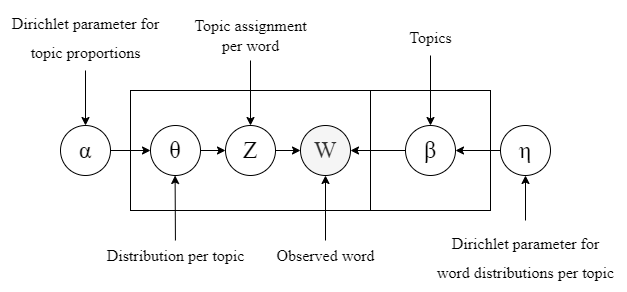

The diagram above was exported from draw.io. Its source (the exported page's mxGraphModel, read from the mxfile embedded in the PNG):
<mxGraphModel dx="571" dy="574" grid="1" gridSize="10" guides="1" tooltips="1" connect="1" arrows="1" fold="1" page="1" pageScale="1" pageWidth="850" pageHeight="1100" math="0" shadow="0">
  <root>
    <mxCell id="0" />
    <mxCell id="1" parent="0" />
    <mxCell id="7" style="edgeStyle=none;html=1;fontFamily=Times New Roman;fontSize=24;" edge="1" parent="1" source="3" target="6">
      <mxGeometry relative="1" as="geometry" />
    </mxCell>
    <mxCell id="3" value="&lt;font face=&quot;Times New Roman&quot;&gt;&lt;font style=&quot;font-size: 24px;&quot;&gt;α&lt;/font&gt;&lt;/font&gt;" style="ellipse;whiteSpace=wrap;html=1;" parent="1" vertex="1">
      <mxGeometry x="210" y="215" width="50" height="50" as="geometry" />
    </mxCell>
    <mxCell id="5" value="" style="rounded=0;whiteSpace=wrap;html=1;fontSize=24;fillColor=none;" vertex="1" parent="1">
      <mxGeometry x="280" y="180" width="240" height="120" as="geometry" />
    </mxCell>
    <mxCell id="25" style="edgeStyle=none;html=1;entryX=0;entryY=0.5;entryDx=0;entryDy=0;fontFamily=Times New Roman;fontSize=16;" edge="1" parent="1" source="6" target="20">
      <mxGeometry relative="1" as="geometry" />
    </mxCell>
    <mxCell id="6" value="&lt;font face=&quot;Times New Roman&quot; style=&quot;font-size: 24px;&quot;&gt;θ&lt;/font&gt;" style="ellipse;whiteSpace=wrap;html=1;" vertex="1" parent="1">
      <mxGeometry x="300" y="215" width="50" height="50" as="geometry" />
    </mxCell>
    <mxCell id="11" style="edgeStyle=none;html=1;exitX=0;exitY=0.5;exitDx=0;exitDy=0;fontFamily=Times New Roman;fontSize=24;" edge="1" parent="1" source="8" target="10">
      <mxGeometry relative="1" as="geometry" />
    </mxCell>
    <mxCell id="8" value="&lt;font face=&quot;Times New Roman&quot;&gt;&lt;span style=&quot;font-size: 24px;&quot;&gt;η&lt;/span&gt;&lt;/font&gt;" style="ellipse;whiteSpace=wrap;html=1;" vertex="1" parent="1">
      <mxGeometry x="650" y="215" width="50" height="50" as="geometry" />
    </mxCell>
    <mxCell id="9" value="" style="rounded=0;whiteSpace=wrap;html=1;fontSize=24;fillColor=none;" vertex="1" parent="1">
      <mxGeometry x="520" y="180" width="120" height="120" as="geometry" />
    </mxCell>
    <mxCell id="27" style="edgeStyle=none;html=1;exitX=0;exitY=0.5;exitDx=0;exitDy=0;entryX=1;entryY=0.5;entryDx=0;entryDy=0;fontFamily=Times New Roman;fontSize=16;" edge="1" parent="1" source="10" target="23">
      <mxGeometry relative="1" as="geometry" />
    </mxCell>
    <mxCell id="10" value="&lt;font face=&quot;Times New Roman&quot; style=&quot;font-size: 24px;&quot;&gt;β&lt;/font&gt;" style="ellipse;whiteSpace=wrap;html=1;" vertex="1" parent="1">
      <mxGeometry x="555" y="215" width="50" height="50" as="geometry" />
    </mxCell>
    <mxCell id="13" style="edgeStyle=none;html=1;fontFamily=Times New Roman;fontSize=16;" edge="1" parent="1" source="12" target="10">
      <mxGeometry relative="1" as="geometry" />
    </mxCell>
    <mxCell id="12" value="&lt;font style=&quot;font-size: 16px;&quot;&gt;Topics&lt;/font&gt;" style="text;html=1;align=center;verticalAlign=middle;resizable=0;points=[];autosize=1;strokeColor=none;fillColor=none;fontSize=24;fontFamily=Times New Roman;dashed=1;dashPattern=8 8;" vertex="1" parent="1">
      <mxGeometry x="545" y="105" width="70" height="40" as="geometry" />
    </mxCell>
    <mxCell id="15" style="edgeStyle=none;html=1;entryX=0.5;entryY=0;entryDx=0;entryDy=0;fontFamily=Times New Roman;fontSize=16;" edge="1" parent="1" source="14" target="3">
      <mxGeometry relative="1" as="geometry" />
    </mxCell>
    <mxCell id="14" value="&lt;font style=&quot;font-size: 16px;&quot;&gt;Dirichlet parameter for&lt;br&gt;topic proportions&lt;br&gt;&lt;/font&gt;" style="text;html=1;align=center;verticalAlign=middle;resizable=0;points=[];autosize=1;strokeColor=none;fillColor=none;fontSize=24;fontFamily=Times New Roman;dashed=1;dashPattern=8 8;" vertex="1" parent="1">
      <mxGeometry x="150" y="90" width="170" height="70" as="geometry" />
    </mxCell>
    <mxCell id="17" style="edgeStyle=none;html=1;entryX=0.5;entryY=1;entryDx=0;entryDy=0;fontFamily=Times New Roman;fontSize=16;" edge="1" parent="1" source="16" target="8">
      <mxGeometry relative="1" as="geometry" />
    </mxCell>
    <mxCell id="16" value="&lt;font style=&quot;font-size: 16px;&quot;&gt;Dirichlet parameter for&lt;br&gt;word distributions per topic&lt;br&gt;&lt;/font&gt;" style="text;html=1;align=center;verticalAlign=middle;resizable=0;points=[];autosize=1;strokeColor=none;fillColor=none;fontSize=24;fontFamily=Times New Roman;dashed=1;dashPattern=8 8;" vertex="1" parent="1">
      <mxGeometry x="575" y="310" width="200" height="70" as="geometry" />
    </mxCell>
    <mxCell id="19" style="edgeStyle=none;html=1;fontFamily=Times New Roman;fontSize=16;" edge="1" parent="1" source="18" target="6">
      <mxGeometry relative="1" as="geometry" />
    </mxCell>
    <mxCell id="18" value="Distribution per topic" style="text;html=1;align=center;verticalAlign=middle;resizable=0;points=[];autosize=1;strokeColor=none;fillColor=none;fontSize=16;fontFamily=Times New Roman;" vertex="1" parent="1">
      <mxGeometry x="245" y="330" width="160" height="30" as="geometry" />
    </mxCell>
    <mxCell id="26" style="edgeStyle=none;html=1;fontFamily=Times New Roman;fontSize=16;" edge="1" parent="1" source="20" target="23">
      <mxGeometry relative="1" as="geometry" />
    </mxCell>
    <mxCell id="20" value="&lt;font face=&quot;Times New Roman&quot; style=&quot;font-size: 24px;&quot;&gt;Z&lt;/font&gt;" style="ellipse;whiteSpace=wrap;html=1;" vertex="1" parent="1">
      <mxGeometry x="375" y="215" width="50" height="50" as="geometry" />
    </mxCell>
    <mxCell id="22" style="edgeStyle=none;html=1;entryX=0.5;entryY=0;entryDx=0;entryDy=0;fontFamily=Times New Roman;fontSize=16;" edge="1" parent="1" source="21" target="20">
      <mxGeometry relative="1" as="geometry" />
    </mxCell>
    <mxCell id="21" value="Topic assignment&lt;br&gt;per word" style="text;html=1;align=center;verticalAlign=middle;resizable=0;points=[];autosize=1;strokeColor=none;fillColor=none;fontSize=16;fontFamily=Times New Roman;" vertex="1" parent="1">
      <mxGeometry x="330" y="100" width="140" height="50" as="geometry" />
    </mxCell>
    <mxCell id="23" value="&lt;font face=&quot;Times New Roman&quot; style=&quot;font-size: 24px;&quot;&gt;W&lt;/font&gt;" style="ellipse;whiteSpace=wrap;html=1;fillColor=#f5f5f5;fontColor=#333333;strokeColor=#000000;" vertex="1" parent="1">
      <mxGeometry x="450" y="215" width="50" height="50" as="geometry" />
    </mxCell>
    <mxCell id="29" style="edgeStyle=none;html=1;fontFamily=Times New Roman;fontSize=16;" edge="1" parent="1" source="28" target="23">
      <mxGeometry relative="1" as="geometry" />
    </mxCell>
    <mxCell id="28" value="Observed word" style="text;html=1;align=center;verticalAlign=middle;resizable=0;points=[];autosize=1;strokeColor=none;fillColor=none;fontSize=16;fontFamily=Times New Roman;" vertex="1" parent="1">
      <mxGeometry x="415" y="330" width="120" height="30" as="geometry" />
    </mxCell>
  </root>
</mxGraphModel>